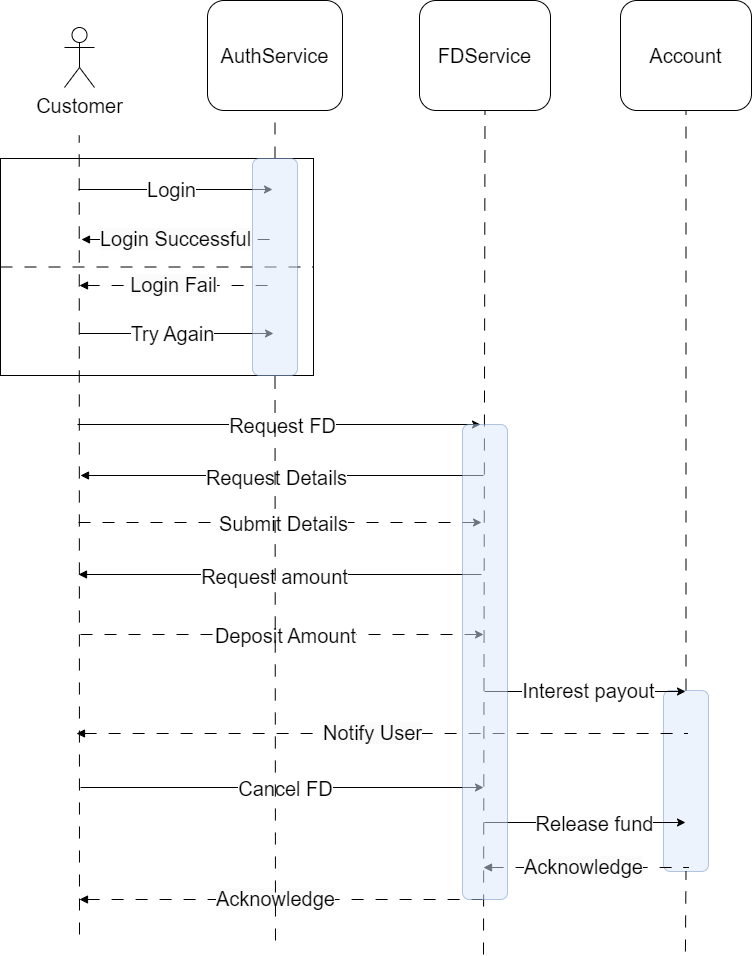

The diagram above was exported from draw.io. Its source (the exported page's mxGraphModel, read from the mxfile embedded in the PNG):
<mxGraphModel dx="880" dy="532" grid="0" gridSize="10" guides="1" tooltips="1" connect="1" arrows="1" fold="1" page="1" pageScale="1" pageWidth="850" pageHeight="1100" math="0" shadow="0">
  <root>
    <mxCell id="0" />
    <mxCell id="1" parent="0" />
    <mxCell id="VuLfJS0WP3f_olJii3c--74" value="" style="rounded=1;whiteSpace=wrap;html=1;fillColor=#dae8fc;strokeColor=#6c8ebf;opacity=50;" parent="1" vertex="1">
      <mxGeometry x="719" y="1063" width="45" height="181" as="geometry" />
    </mxCell>
    <mxCell id="VuLfJS0WP3f_olJii3c--15" value="" style="rounded=0;whiteSpace=wrap;html=1;" parent="1" vertex="1">
      <mxGeometry x="56" y="531" width="313" height="217" as="geometry" />
    </mxCell>
    <mxCell id="VuLfJS0WP3f_olJii3c--1" value="&lt;font style=&quot;font-size: 20px;&quot;&gt;Customer&lt;/font&gt;" style="shape=umlActor;verticalLabelPosition=bottom;verticalAlign=top;html=1;outlineConnect=0;" parent="1" vertex="1">
      <mxGeometry x="120" y="400" width="30" height="60" as="geometry" />
    </mxCell>
    <mxCell id="VuLfJS0WP3f_olJii3c--2" value="&lt;font style=&quot;font-size: 20px;&quot;&gt;AuthService&lt;/font&gt;" style="rounded=1;whiteSpace=wrap;html=1;" parent="1" vertex="1">
      <mxGeometry x="263" y="373" width="135" height="110" as="geometry" />
    </mxCell>
    <mxCell id="VuLfJS0WP3f_olJii3c--4" value="&lt;font style=&quot;font-size: 20px;&quot;&gt;FDService&lt;/font&gt;" style="rounded=1;whiteSpace=wrap;html=1;" parent="1" vertex="1">
      <mxGeometry x="475" y="373" width="131" height="110" as="geometry" />
    </mxCell>
    <mxCell id="VuLfJS0WP3f_olJii3c--5" value="" style="endArrow=none;dashed=1;html=1;rounded=0;dashPattern=12 12;entryX=0.5;entryY=1;entryDx=0;entryDy=0;" parent="1" source="VuLfJS0WP3f_olJii3c--65" target="VuLfJS0WP3f_olJii3c--2" edge="1">
      <mxGeometry width="50" height="50" relative="1" as="geometry">
        <mxPoint x="331" y="1313" as="sourcePoint" />
        <mxPoint x="329.23" y="510" as="targetPoint" />
      </mxGeometry>
    </mxCell>
    <mxCell id="VuLfJS0WP3f_olJii3c--7" value="" style="endArrow=none;dashed=1;html=1;rounded=0;dashPattern=12 12;entryX=0.5;entryY=1;entryDx=0;entryDy=0;" parent="1" target="VuLfJS0WP3f_olJii3c--4" edge="1">
      <mxGeometry width="50" height="50" relative="1" as="geometry">
        <mxPoint x="539" y="1327" as="sourcePoint" />
        <mxPoint x="539.46" y="512" as="targetPoint" />
      </mxGeometry>
    </mxCell>
    <mxCell id="VuLfJS0WP3f_olJii3c--8" value="" style="endArrow=none;dashed=1;html=1;rounded=0;dashPattern=12 12;" parent="1" edge="1">
      <mxGeometry width="50" height="50" relative="1" as="geometry">
        <mxPoint x="135" y="1307" as="sourcePoint" />
        <mxPoint x="134.70000000000002" y="508" as="targetPoint" />
      </mxGeometry>
    </mxCell>
    <mxCell id="VuLfJS0WP3f_olJii3c--9" value="" style="endArrow=classic;html=1;rounded=0;" parent="1" edge="1">
      <mxGeometry width="50" height="50" relative="1" as="geometry">
        <mxPoint x="134" y="562" as="sourcePoint" />
        <mxPoint x="328" y="562" as="targetPoint" />
      </mxGeometry>
    </mxCell>
    <mxCell id="VuLfJS0WP3f_olJii3c--19" value="&lt;font style=&quot;font-size: 20px;&quot;&gt;Login&lt;/font&gt;" style="edgeLabel;html=1;align=center;verticalAlign=middle;resizable=0;points=[];" parent="VuLfJS0WP3f_olJii3c--9" vertex="1" connectable="0">
      <mxGeometry x="-0.0497" y="1" relative="1" as="geometry">
        <mxPoint as="offset" />
      </mxGeometry>
    </mxCell>
    <mxCell id="VuLfJS0WP3f_olJii3c--11" value="" style="endArrow=none;dashed=1;html=1;rounded=0;startArrow=block;startFill=1;dashPattern=12 12;" parent="1" edge="1">
      <mxGeometry width="50" height="50" relative="1" as="geometry">
        <mxPoint x="137" y="612" as="sourcePoint" />
        <mxPoint x="329" y="612" as="targetPoint" />
      </mxGeometry>
    </mxCell>
    <mxCell id="VuLfJS0WP3f_olJii3c--21" value="&lt;span style=&quot;font-size: 20px; background-color: rgb(251, 251, 251);&quot;&gt;Login Successful&lt;/span&gt;" style="edgeLabel;html=1;align=center;verticalAlign=middle;resizable=0;points=[];" parent="VuLfJS0WP3f_olJii3c--11" vertex="1" connectable="0">
      <mxGeometry x="-0.0343" y="2" relative="1" as="geometry">
        <mxPoint as="offset" />
      </mxGeometry>
    </mxCell>
    <mxCell id="VuLfJS0WP3f_olJii3c--23" value="" style="endArrow=none;dashed=1;html=1;rounded=0;startArrow=block;startFill=1;dashPattern=12 12;" parent="1" edge="1">
      <mxGeometry width="50" height="50" relative="1" as="geometry">
        <mxPoint x="135" y="658" as="sourcePoint" />
        <mxPoint x="327" y="658" as="targetPoint" />
      </mxGeometry>
    </mxCell>
    <mxCell id="VuLfJS0WP3f_olJii3c--24" value="&lt;span style=&quot;font-size: 20px; background-color: rgb(251, 251, 251);&quot;&gt;Login Fail&lt;/span&gt;" style="edgeLabel;html=1;align=center;verticalAlign=middle;resizable=0;points=[];" parent="VuLfJS0WP3f_olJii3c--23" vertex="1" connectable="0">
      <mxGeometry x="-0.0343" y="2" relative="1" as="geometry">
        <mxPoint as="offset" />
      </mxGeometry>
    </mxCell>
    <mxCell id="VuLfJS0WP3f_olJii3c--25" value="" style="endArrow=classic;html=1;rounded=0;" parent="1" edge="1">
      <mxGeometry width="50" height="50" relative="1" as="geometry">
        <mxPoint x="135" y="706" as="sourcePoint" />
        <mxPoint x="329" y="706" as="targetPoint" />
      </mxGeometry>
    </mxCell>
    <mxCell id="VuLfJS0WP3f_olJii3c--26" value="&lt;font style=&quot;font-size: 20px;&quot;&gt;Try Again&lt;/font&gt;" style="edgeLabel;html=1;align=center;verticalAlign=middle;resizable=0;points=[];" parent="VuLfJS0WP3f_olJii3c--25" vertex="1" connectable="0">
      <mxGeometry x="-0.0497" y="1" relative="1" as="geometry">
        <mxPoint as="offset" />
      </mxGeometry>
    </mxCell>
    <mxCell id="VuLfJS0WP3f_olJii3c--27" value="" style="endArrow=none;dashed=1;html=1;rounded=0;entryX=1;entryY=0.5;entryDx=0;entryDy=0;exitX=0;exitY=0.5;exitDx=0;exitDy=0;dashPattern=12 12;" parent="1" source="VuLfJS0WP3f_olJii3c--15" target="VuLfJS0WP3f_olJii3c--15" edge="1">
      <mxGeometry width="50" height="50" relative="1" as="geometry">
        <mxPoint x="39" y="892" as="sourcePoint" />
        <mxPoint x="89" y="842" as="targetPoint" />
      </mxGeometry>
    </mxCell>
    <mxCell id="VuLfJS0WP3f_olJii3c--32" value="" style="endArrow=classic;html=1;rounded=0;" parent="1" edge="1">
      <mxGeometry width="50" height="50" relative="1" as="geometry">
        <mxPoint x="133" y="797" as="sourcePoint" />
        <mxPoint x="536" y="797" as="targetPoint" />
      </mxGeometry>
    </mxCell>
    <mxCell id="VuLfJS0WP3f_olJii3c--33" value="&lt;font style=&quot;font-size: 20px;&quot;&gt;Request FD&lt;/font&gt;" style="edgeLabel;html=1;align=center;verticalAlign=middle;resizable=0;points=[];" parent="VuLfJS0WP3f_olJii3c--32" vertex="1" connectable="0">
      <mxGeometry x="-0.0497" y="1" relative="1" as="geometry">
        <mxPoint x="13" y="1" as="offset" />
      </mxGeometry>
    </mxCell>
    <mxCell id="VuLfJS0WP3f_olJii3c--38" value="" style="endArrow=classic;html=1;rounded=0;dashed=1;dashPattern=12 12;" parent="1" edge="1">
      <mxGeometry width="50" height="50" relative="1" as="geometry">
        <mxPoint x="134" y="895" as="sourcePoint" />
        <mxPoint x="537" y="895" as="targetPoint" />
      </mxGeometry>
    </mxCell>
    <mxCell id="VuLfJS0WP3f_olJii3c--39" value="&lt;font style=&quot;font-size: 20px;&quot;&gt;Submit Details&lt;/font&gt;" style="edgeLabel;html=1;align=center;verticalAlign=middle;resizable=0;points=[];" parent="VuLfJS0WP3f_olJii3c--38" vertex="1" connectable="0">
      <mxGeometry x="-0.0497" y="1" relative="1" as="geometry">
        <mxPoint x="13" y="1" as="offset" />
      </mxGeometry>
    </mxCell>
    <mxCell id="VuLfJS0WP3f_olJii3c--40" value="" style="endArrow=none;html=1;rounded=0;endFill=0;startArrow=block;startFill=1;" parent="1" edge="1">
      <mxGeometry width="50" height="50" relative="1" as="geometry">
        <mxPoint x="136" y="848" as="sourcePoint" />
        <mxPoint x="539" y="848" as="targetPoint" />
      </mxGeometry>
    </mxCell>
    <mxCell id="VuLfJS0WP3f_olJii3c--42" value="&lt;font style=&quot;font-size: 20px;&quot;&gt;Request Details&lt;/font&gt;" style="edgeLabel;html=1;align=center;verticalAlign=middle;resizable=0;points=[];" parent="VuLfJS0WP3f_olJii3c--40" vertex="1" connectable="0">
      <mxGeometry x="-0.0328" y="-1" relative="1" as="geometry">
        <mxPoint as="offset" />
      </mxGeometry>
    </mxCell>
    <mxCell id="VuLfJS0WP3f_olJii3c--46" value="" style="endArrow=none;html=1;rounded=0;endFill=0;startArrow=block;startFill=1;" parent="1" edge="1">
      <mxGeometry width="50" height="50" relative="1" as="geometry">
        <mxPoint x="134" y="947" as="sourcePoint" />
        <mxPoint x="537" y="947" as="targetPoint" />
      </mxGeometry>
    </mxCell>
    <mxCell id="VuLfJS0WP3f_olJii3c--47" value="&lt;font style=&quot;font-size: 20px;&quot;&gt;Request amount&lt;/font&gt;" style="edgeLabel;html=1;align=center;verticalAlign=middle;resizable=0;points=[];" parent="VuLfJS0WP3f_olJii3c--46" vertex="1" connectable="0">
      <mxGeometry x="-0.0328" y="-1" relative="1" as="geometry">
        <mxPoint as="offset" />
      </mxGeometry>
    </mxCell>
    <mxCell id="VuLfJS0WP3f_olJii3c--48" value="" style="endArrow=classic;html=1;rounded=0;dashed=1;dashPattern=12 12;" parent="1" edge="1">
      <mxGeometry width="50" height="50" relative="1" as="geometry">
        <mxPoint x="136" y="1007" as="sourcePoint" />
        <mxPoint x="539" y="1007" as="targetPoint" />
      </mxGeometry>
    </mxCell>
    <mxCell id="VuLfJS0WP3f_olJii3c--49" value="&lt;font style=&quot;font-size: 20px;&quot;&gt;Deposit Amount&lt;/font&gt;" style="edgeLabel;html=1;align=center;verticalAlign=middle;resizable=0;points=[];" parent="VuLfJS0WP3f_olJii3c--48" vertex="1" connectable="0">
      <mxGeometry x="-0.0497" y="1" relative="1" as="geometry">
        <mxPoint x="13" y="1" as="offset" />
      </mxGeometry>
    </mxCell>
    <mxCell id="VuLfJS0WP3f_olJii3c--50" value="&lt;font style=&quot;font-size: 20px;&quot;&gt;Account&lt;/font&gt;" style="rounded=1;whiteSpace=wrap;html=1;" parent="1" vertex="1">
      <mxGeometry x="676" y="373" width="131" height="110" as="geometry" />
    </mxCell>
    <mxCell id="VuLfJS0WP3f_olJii3c--52" value="" style="endArrow=classic;html=1;rounded=0;" parent="1" edge="1">
      <mxGeometry width="50" height="50" relative="1" as="geometry">
        <mxPoint x="540" y="1064" as="sourcePoint" />
        <mxPoint x="741" y="1064" as="targetPoint" />
      </mxGeometry>
    </mxCell>
    <mxCell id="VuLfJS0WP3f_olJii3c--54" value="" style="endArrow=none;dashed=1;html=1;rounded=0;startArrow=block;startFill=1;dashPattern=12 12;" parent="1" edge="1">
      <mxGeometry width="50" height="50" relative="1" as="geometry">
        <mxPoint x="132" y="1106" as="sourcePoint" />
        <mxPoint x="743" y="1106" as="targetPoint" />
      </mxGeometry>
    </mxCell>
    <mxCell id="VuLfJS0WP3f_olJii3c--55" value="&lt;span style=&quot;font-size: 20px; background-color: rgb(251, 251, 251);&quot;&gt;Notify User&lt;/span&gt;" style="edgeLabel;html=1;align=center;verticalAlign=middle;resizable=0;points=[];" parent="VuLfJS0WP3f_olJii3c--54" vertex="1" connectable="0">
      <mxGeometry x="-0.0343" y="2" relative="1" as="geometry">
        <mxPoint as="offset" />
      </mxGeometry>
    </mxCell>
    <mxCell id="VuLfJS0WP3f_olJii3c--57" value="" style="endArrow=classic;html=1;rounded=0;" parent="1" edge="1">
      <mxGeometry width="50" height="50" relative="1" as="geometry">
        <mxPoint x="136" y="1160" as="sourcePoint" />
        <mxPoint x="539" y="1160" as="targetPoint" />
      </mxGeometry>
    </mxCell>
    <mxCell id="VuLfJS0WP3f_olJii3c--58" value="&lt;font style=&quot;font-size: 20px;&quot;&gt;Cancel FD&lt;/font&gt;" style="edgeLabel;html=1;align=center;verticalAlign=middle;resizable=0;points=[];" parent="VuLfJS0WP3f_olJii3c--57" vertex="1" connectable="0">
      <mxGeometry x="-0.0497" y="1" relative="1" as="geometry">
        <mxPoint x="13" y="1" as="offset" />
      </mxGeometry>
    </mxCell>
    <mxCell id="VuLfJS0WP3f_olJii3c--59" value="" style="endArrow=classic;html=1;rounded=0;" parent="1" edge="1">
      <mxGeometry width="50" height="50" relative="1" as="geometry">
        <mxPoint x="540" y="1195" as="sourcePoint" />
        <mxPoint x="741" y="1195" as="targetPoint" />
      </mxGeometry>
    </mxCell>
    <mxCell id="VuLfJS0WP3f_olJii3c--60" value="&lt;span style=&quot;font-size: 20px;&quot;&gt;Release fund&lt;/span&gt;" style="edgeLabel;html=1;align=center;verticalAlign=middle;resizable=0;points=[];" parent="VuLfJS0WP3f_olJii3c--59" vertex="1" connectable="0">
      <mxGeometry x="-0.0497" y="1" relative="1" as="geometry">
        <mxPoint x="13" y="1" as="offset" />
      </mxGeometry>
    </mxCell>
    <mxCell id="VuLfJS0WP3f_olJii3c--73" value="&lt;span style=&quot;font-size: 20px;&quot;&gt;Interest payout&lt;/span&gt;" style="edgeLabel;html=1;align=center;verticalAlign=middle;resizable=0;points=[];" parent="VuLfJS0WP3f_olJii3c--59" vertex="1" connectable="0">
      <mxGeometry x="-0.0497" y="1" relative="1" as="geometry">
        <mxPoint x="7" y="-132" as="offset" />
      </mxGeometry>
    </mxCell>
    <mxCell id="VuLfJS0WP3f_olJii3c--61" value="" style="endArrow=none;dashed=1;html=1;rounded=0;startArrow=block;startFill=1;dashPattern=12 12;" parent="1" edge="1">
      <mxGeometry width="50" height="50" relative="1" as="geometry">
        <mxPoint x="539" y="1240" as="sourcePoint" />
        <mxPoint x="744" y="1240" as="targetPoint" />
      </mxGeometry>
    </mxCell>
    <mxCell id="VuLfJS0WP3f_olJii3c--62" value="&lt;span style=&quot;font-size: 20px; background-color: rgb(251, 251, 251);&quot;&gt;Acknowledge&lt;/span&gt;" style="edgeLabel;html=1;align=center;verticalAlign=middle;resizable=0;points=[];" parent="VuLfJS0WP3f_olJii3c--61" vertex="1" connectable="0">
      <mxGeometry x="-0.0343" y="2" relative="1" as="geometry">
        <mxPoint as="offset" />
      </mxGeometry>
    </mxCell>
    <mxCell id="VuLfJS0WP3f_olJii3c--63" value="" style="endArrow=none;dashed=1;html=1;rounded=0;startArrow=block;startFill=1;dashPattern=12 12;" parent="1" edge="1">
      <mxGeometry width="50" height="50" relative="1" as="geometry">
        <mxPoint x="135" y="1272" as="sourcePoint" />
        <mxPoint x="538" y="1272" as="targetPoint" />
      </mxGeometry>
    </mxCell>
    <mxCell id="VuLfJS0WP3f_olJii3c--64" value="&lt;span style=&quot;font-size: 20px; background-color: rgb(251, 251, 251);&quot;&gt;Acknowledge&lt;/span&gt;" style="edgeLabel;html=1;align=center;verticalAlign=middle;resizable=0;points=[];" parent="VuLfJS0WP3f_olJii3c--63" vertex="1" connectable="0">
      <mxGeometry x="-0.0343" y="2" relative="1" as="geometry">
        <mxPoint as="offset" />
      </mxGeometry>
    </mxCell>
    <mxCell id="VuLfJS0WP3f_olJii3c--66" value="" style="endArrow=none;dashed=1;html=1;rounded=0;dashPattern=12 12;entryX=0.5;entryY=1;entryDx=0;entryDy=0;" parent="1" target="VuLfJS0WP3f_olJii3c--65" edge="1">
      <mxGeometry width="50" height="50" relative="1" as="geometry">
        <mxPoint x="331" y="1313" as="sourcePoint" />
        <mxPoint x="331" y="483" as="targetPoint" />
      </mxGeometry>
    </mxCell>
    <mxCell id="VuLfJS0WP3f_olJii3c--65" value="" style="rounded=1;whiteSpace=wrap;html=1;fillColor=#dae8fc;strokeColor=#6c8ebf;opacity=50;" parent="1" vertex="1">
      <mxGeometry x="308" y="531" width="45" height="217" as="geometry" />
    </mxCell>
    <mxCell id="VuLfJS0WP3f_olJii3c--67" value="" style="rounded=1;whiteSpace=wrap;html=1;fillColor=#dae8fc;strokeColor=#6c8ebf;opacity=50;" parent="1" vertex="1">
      <mxGeometry x="518" y="797" width="45" height="475" as="geometry" />
    </mxCell>
    <mxCell id="VuLfJS0WP3f_olJii3c--75" value="" style="endArrow=none;dashed=1;html=1;rounded=0;dashPattern=12 12;entryX=0.5;entryY=1;entryDx=0;entryDy=0;" parent="1" target="VuLfJS0WP3f_olJii3c--74" edge="1">
      <mxGeometry width="50" height="50" relative="1" as="geometry">
        <mxPoint x="740.91" y="1324" as="sourcePoint" />
        <mxPoint x="742" y="483" as="targetPoint" />
      </mxGeometry>
    </mxCell>
    <mxCell id="VuLfJS0WP3f_olJii3c--51" value="" style="endArrow=none;dashed=1;html=1;rounded=0;dashPattern=12 12;entryX=0.5;entryY=1;entryDx=0;entryDy=0;" parent="1" source="VuLfJS0WP3f_olJii3c--74" target="VuLfJS0WP3f_olJii3c--50" edge="1">
      <mxGeometry width="50" height="50" relative="1" as="geometry">
        <mxPoint x="740.91" y="1324" as="sourcePoint" />
        <mxPoint x="741.37" y="509" as="targetPoint" />
      </mxGeometry>
    </mxCell>
  </root>
</mxGraphModel>